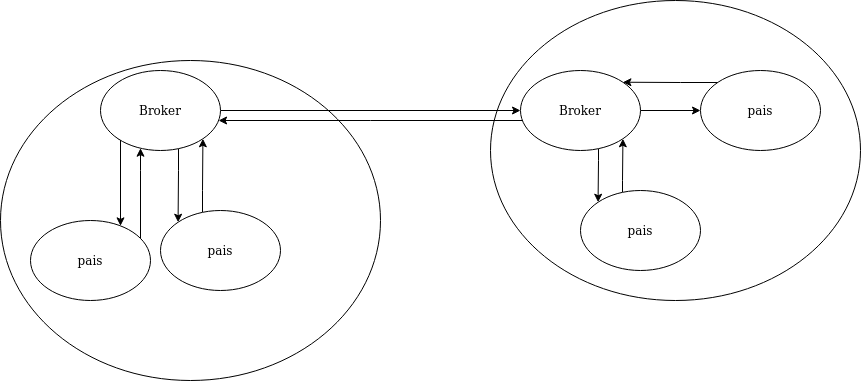

The diagram above was exported from draw.io. Its source (the exported page's mxGraphModel, read from the mxfile embedded in the PNG):
<mxGraphModel dx="2270" dy="783" grid="1" gridSize="10" guides="1" tooltips="1" connect="1" arrows="1" fold="1" page="1" pageScale="1" pageWidth="850" pageHeight="1100" math="0" shadow="0">
  <root>
    <mxCell id="0" />
    <mxCell id="1" parent="0" />
    <mxCell id="_x0GB7iDd2wdFifMFhQ_-5" value="" style="ellipse;whiteSpace=wrap;html=1;" vertex="1" parent="1">
      <mxGeometry x="-140" y="120" width="380" height="320" as="geometry" />
    </mxCell>
    <mxCell id="_x0GB7iDd2wdFifMFhQ_-1" value="" style="ellipse;whiteSpace=wrap;html=1;" vertex="1" parent="1">
      <mxGeometry x="350" y="60" width="370" height="300" as="geometry" />
    </mxCell>
    <mxCell id="_x0GB7iDd2wdFifMFhQ_-14" style="edgeStyle=orthogonalEdgeStyle;rounded=0;orthogonalLoop=1;jettySize=auto;html=1;" edge="1" parent="1" source="_x0GB7iDd2wdFifMFhQ_-2" target="_x0GB7iDd2wdFifMFhQ_-6">
      <mxGeometry relative="1" as="geometry">
        <Array as="points">
          <mxPoint x="230" y="180" />
          <mxPoint x="230" y="180" />
        </Array>
      </mxGeometry>
    </mxCell>
    <mxCell id="_x0GB7iDd2wdFifMFhQ_-15" style="edgeStyle=orthogonalEdgeStyle;rounded=0;orthogonalLoop=1;jettySize=auto;html=1;entryX=0;entryY=0;entryDx=0;entryDy=0;" edge="1" parent="1" source="_x0GB7iDd2wdFifMFhQ_-2" target="_x0GB7iDd2wdFifMFhQ_-4">
      <mxGeometry relative="1" as="geometry">
        <Array as="points">
          <mxPoint x="458" y="220" />
          <mxPoint x="458" y="220" />
        </Array>
      </mxGeometry>
    </mxCell>
    <mxCell id="_x0GB7iDd2wdFifMFhQ_-17" style="edgeStyle=orthogonalEdgeStyle;rounded=0;orthogonalLoop=1;jettySize=auto;html=1;entryX=0;entryY=0.5;entryDx=0;entryDy=0;" edge="1" parent="1" source="_x0GB7iDd2wdFifMFhQ_-2" target="_x0GB7iDd2wdFifMFhQ_-3">
      <mxGeometry relative="1" as="geometry" />
    </mxCell>
    <mxCell id="_x0GB7iDd2wdFifMFhQ_-2" value="Broker" style="ellipse;whiteSpace=wrap;html=1;" vertex="1" parent="1">
      <mxGeometry x="380" y="130" width="120" height="80" as="geometry" />
    </mxCell>
    <mxCell id="_x0GB7iDd2wdFifMFhQ_-19" style="edgeStyle=orthogonalEdgeStyle;rounded=0;orthogonalLoop=1;jettySize=auto;html=1;entryX=1;entryY=0;entryDx=0;entryDy=0;" edge="1" parent="1" source="_x0GB7iDd2wdFifMFhQ_-3" target="_x0GB7iDd2wdFifMFhQ_-2">
      <mxGeometry relative="1" as="geometry">
        <Array as="points">
          <mxPoint x="540" y="142" />
          <mxPoint x="540" y="142" />
        </Array>
      </mxGeometry>
    </mxCell>
    <mxCell id="_x0GB7iDd2wdFifMFhQ_-3" value="pais" style="ellipse;whiteSpace=wrap;html=1;" vertex="1" parent="1">
      <mxGeometry x="560" y="130" width="120" height="80" as="geometry" />
    </mxCell>
    <mxCell id="_x0GB7iDd2wdFifMFhQ_-16" style="edgeStyle=orthogonalEdgeStyle;rounded=0;orthogonalLoop=1;jettySize=auto;html=1;entryX=1;entryY=1;entryDx=0;entryDy=0;" edge="1" parent="1" source="_x0GB7iDd2wdFifMFhQ_-4" target="_x0GB7iDd2wdFifMFhQ_-2">
      <mxGeometry relative="1" as="geometry">
        <Array as="points">
          <mxPoint x="482" y="240" />
          <mxPoint x="482" y="240" />
        </Array>
      </mxGeometry>
    </mxCell>
    <mxCell id="_x0GB7iDd2wdFifMFhQ_-4" value="pais" style="ellipse;whiteSpace=wrap;html=1;" vertex="1" parent="1">
      <mxGeometry x="440" y="250" width="120" height="80" as="geometry" />
    </mxCell>
    <mxCell id="_x0GB7iDd2wdFifMFhQ_-9" style="edgeStyle=orthogonalEdgeStyle;rounded=0;orthogonalLoop=1;jettySize=auto;html=1;" edge="1" parent="1" source="_x0GB7iDd2wdFifMFhQ_-6" target="_x0GB7iDd2wdFifMFhQ_-2">
      <mxGeometry relative="1" as="geometry" />
    </mxCell>
    <mxCell id="_x0GB7iDd2wdFifMFhQ_-11" style="edgeStyle=orthogonalEdgeStyle;rounded=0;orthogonalLoop=1;jettySize=auto;html=1;exitX=0;exitY=1;exitDx=0;exitDy=0;" edge="1" parent="1" source="_x0GB7iDd2wdFifMFhQ_-6" target="_x0GB7iDd2wdFifMFhQ_-7">
      <mxGeometry relative="1" as="geometry">
        <Array as="points">
          <mxPoint x="-20" y="198" />
        </Array>
      </mxGeometry>
    </mxCell>
    <mxCell id="_x0GB7iDd2wdFifMFhQ_-12" style="edgeStyle=orthogonalEdgeStyle;rounded=0;orthogonalLoop=1;jettySize=auto;html=1;entryX=0;entryY=0;entryDx=0;entryDy=0;" edge="1" parent="1" source="_x0GB7iDd2wdFifMFhQ_-6" target="_x0GB7iDd2wdFifMFhQ_-8">
      <mxGeometry relative="1" as="geometry">
        <Array as="points">
          <mxPoint x="38" y="230" />
          <mxPoint x="38" y="230" />
        </Array>
      </mxGeometry>
    </mxCell>
    <mxCell id="_x0GB7iDd2wdFifMFhQ_-6" value="Broker" style="ellipse;whiteSpace=wrap;html=1;" vertex="1" parent="1">
      <mxGeometry x="-40" y="130" width="120" height="80" as="geometry" />
    </mxCell>
    <mxCell id="_x0GB7iDd2wdFifMFhQ_-10" style="edgeStyle=orthogonalEdgeStyle;rounded=0;orthogonalLoop=1;jettySize=auto;html=1;" edge="1" parent="1" source="_x0GB7iDd2wdFifMFhQ_-7" target="_x0GB7iDd2wdFifMFhQ_-6">
      <mxGeometry relative="1" as="geometry">
        <Array as="points">
          <mxPoint y="230" />
          <mxPoint y="230" />
        </Array>
      </mxGeometry>
    </mxCell>
    <mxCell id="_x0GB7iDd2wdFifMFhQ_-7" value="pais" style="ellipse;whiteSpace=wrap;html=1;" vertex="1" parent="1">
      <mxGeometry x="-110" y="280" width="120" height="80" as="geometry" />
    </mxCell>
    <mxCell id="_x0GB7iDd2wdFifMFhQ_-13" style="edgeStyle=orthogonalEdgeStyle;rounded=0;orthogonalLoop=1;jettySize=auto;html=1;entryX=1;entryY=1;entryDx=0;entryDy=0;" edge="1" parent="1" source="_x0GB7iDd2wdFifMFhQ_-8" target="_x0GB7iDd2wdFifMFhQ_-6">
      <mxGeometry relative="1" as="geometry">
        <Array as="points">
          <mxPoint x="62" y="250" />
          <mxPoint x="62" y="250" />
        </Array>
      </mxGeometry>
    </mxCell>
    <mxCell id="_x0GB7iDd2wdFifMFhQ_-8" value="pais" style="ellipse;whiteSpace=wrap;html=1;" vertex="1" parent="1">
      <mxGeometry x="20" y="270" width="120" height="80" as="geometry" />
    </mxCell>
  </root>
</mxGraphModel>